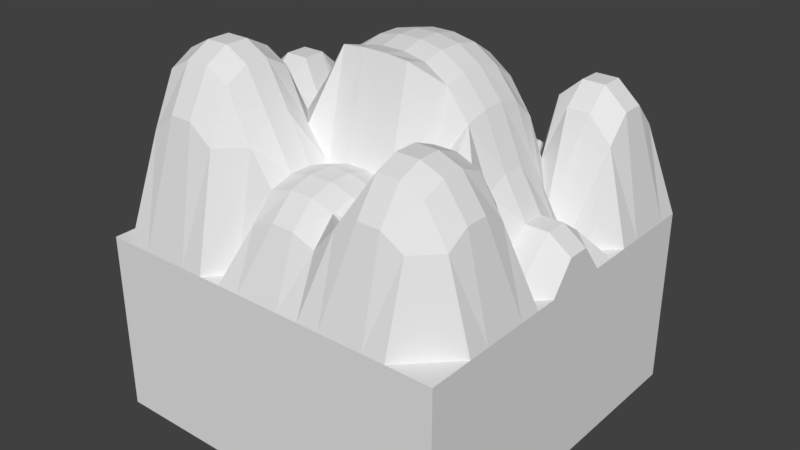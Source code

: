# Source: rock3.blend  (saved by Blender 2.79.0; exported with 4.5.12 LTS)
import bpy
from mathutils import Matrix  # noqa: F401  (used for matrix-valued properties, if any)

bpy.ops.wm.read_factory_settings(use_empty=True)
scene = bpy.context.scene
scene.name = 'Scene'

# ---- collections
col_collection_1 = bpy.data.collections.new('Collection 1'); scene.collection.children.link(col_collection_1)

# ---- materials (node trees are filled in below, after node groups)
mat_material = bpy.data.materials.new('Material')
mat_material.alpha_threshold = 0.0
mat_material.use_transparent_shadow = False
mat_material.roughness = 0.5
mat_material.line_color = (0.0, 0.0, 0.0, 1.0)

# ---- material node trees

# ---- world
world_world = bpy.data.worlds.new('World'); scene.world = world_world
world_world.color = (0.05088, 0.05088, 0.05088)
world_world.use_sun_shadow = False
world_world.sun_shadow_jitter_overblur = 0.0
world_world.cycles.sampling_method = 'MANUAL'

# ---- meshes
me_cube = bpy.data.meshes.new('Cube')
me_cube.from_pydata([(1.0, 1.0, -1.0), (1.0, -1.0, -1.0), (-1.0, -1.0, -1.0), (-1.0, 1.0, -1.0), (1.0, 1.0, 0.0), (1.0, -1.0, 0.0), (-1.0, -1.0, 0.0), (-1.0, 1.0, 0.0), (1.0, -5.364e-07, 0.1612), (2.384e-07, 1.0, 0.0), (-5.364e-07, -1.0, 0.0), (-1.0, 1.788e-07, 0.0), (-1.49e-07, -1.788e-07, 1.0), (1.0, -0.5, 0.0), (-0.5, 1.0, 0.0), (-0.5, -1.0, 0.0), (-1.0, 0.5, 0.0), (1.0, 0.5, 0.0), (0.5, 1.0, 0.0), (0.5, -1.0, 0.0), (-1.0, -0.5, 0.0), (-3.427e-07, -0.5, 0.5), (4.47e-08, 0.5, 0.7474), (0.5, -3.576e-07, 0.7474), (-0.5, 0.0, 0.4641), (-0.5, 0.5, 0.3372), (0.5, 0.5, 0.3425), (0.5, -0.5, 0.75), (-0.5, -0.5, 1.0), (1.0, -0.75, 0.0), (-0.75, 1.0, 0.0), (-0.75, -1.0, 0.0), (-1.0, 0.75, 0.0), (1.0, 0.25, 0.0), (0.25, 1.0, 0.1612), (0.25, -1.0, 0.0), (-1.0, -0.25, 0.0), (-4.396e-07, -0.75, 0.4671), (-5.215e-08, 0.25, 0.9752), (0.75, -4.47e-07, 0.25), (-0.25, -8.941e-08, 0.8966), (1.0, -0.25, 0.0), (-0.25, 1.0, 0.1899), (-0.25, -1.0, 0.0), (-1.0, 0.25, 0.0), (1.0, 0.75, 0.0), (0.75, 1.0, 0.0), (0.75, -1.0, 0.0), (-1.0, -0.75, 0.0), (-2.459e-07, -0.25, 0.9973), (1.416e-07, 0.75, 0.1612), (0.25, -2.682e-07, 0.9752), (-0.75, 8.941e-08, 0.75), (-0.5, 0.25, 0.4079), (-0.5, 0.75, 0.4264), (-0.25, 0.5, 0.6021), (-0.75, 0.5, 0.4264), (0.5, 0.25, 0.7139), (0.5, 0.75, 0.6396), (0.75, 0.5, 0.6396), (0.25, 0.5, 0.7139), (0.5, -0.75, 0.7007), (0.5, -0.25, 0.5257), (0.75, -0.5, 0.7007), (0.25, -0.5, 0.4671), (-0.5, -0.75, 0.9342), (-0.5, -0.25, 0.7009), (-0.25, -0.5, 0.7009), (-0.75, -0.5, 0.9342), (-0.75, -0.25, 0.6034), (-0.25, -0.25, 0.7795), (-0.25, -0.75, 0.6034), (0.25, -0.25, 0.9866), (0.75, -0.25, 0.4525), (0.75, -0.75, 0.6476), (0.25, 0.75, 0.25), (0.75, 0.75, 0.75), (0.75, 0.25, 0.1612), (-0.75, 0.75, 0.5), (-0.25, 0.75, 0.5), (-0.25, 0.25, 0.8688), (-0.75, 0.25, 0.6396), (0.25, 0.25, 0.9497), (0.25, -0.75, 0.4317), (-0.75, -0.75, 0.8635), (1.0, -0.875, 0.0), (-0.875, 1.0, 0.0), (-0.875, -1.0, 0.0), (-1.0, 0.875, 0.0), (1.0, 0.125, 0.1612), (0.125, 1.0, 0.1612), (0.125, -1.0, 0.0), (-1.0, -0.125, 0.0), (-4.88e-07, -0.875, 0.3504), (-1.006e-07, 0.125, 1.0), (0.875, -4.917e-07, 0.25), (-0.125, -1.341e-07, 0.9752), (1.0, -0.375, 0.0), (-0.375, 1.0, 0.1899), (-0.375, -1.0, 0.0), (-1.0, 0.375, 0.0), (1.0, 0.625, 0.0), (0.625, 1.0, 0.0), (0.625, -1.0, 0.0), (-1.0, -0.625, 0.0), (-2.943e-07, -0.375, 0.4671), (9.313e-08, 0.625, 0.4641), (0.375, -3.129e-07, 0.8966), (-0.625, 4.47e-08, 0.75), (-0.5, 0.125, 0.4641), (-0.5, 0.625, 0.4264), (-0.125, 0.5, 0.7139), (-0.625, 0.5, 0.4264), (0.5, 0.125, 0.7474), (0.5, 0.625, 0.6396), (0.875, 0.5, 0.5057), (0.375, 0.5, 0.6021), (0.5, -0.875, 0.5257), (0.5, -0.375, 0.7007), (0.875, -0.5, 0.5257), (0.375, -0.5, 0.3504), (-0.5, -0.875, 0.7009), (-0.5, -0.375, 0.9342), (-0.125, -0.5, 0.4671), (-0.625, -0.5, 1.0), (1.0, -0.625, 0.0), (-0.625, 1.0, 0.0), (-0.625, -1.0, 0.0), (-1.0, 0.625, 0.0), (1.0, 0.375, 0.0), (0.375, 1.0, 0.0), (0.375, -1.0, 0.0), (-1.0, -0.375, 0.0), (-3.912e-07, -0.625, 0.5), (-3.725e-09, 0.375, 0.8966), (0.625, -4.023e-07, 0.4641), (-0.375, -4.47e-08, 0.7474), (1.0, -0.125, 0.0), (-0.125, 1.0, 0.0), (-0.125, -1.0, 0.0), (-1.0, 0.125, 0.0), (1.0, 0.875, 0.0), (0.875, 1.0, 0.0), (0.875, -1.0, 0.0), (-1.0, -0.875, 0.0), (-1.974e-07, -0.125, 0.9752), (1.9e-07, 0.875, 0.1612), (0.125, -2.235e-07, 1.0), (-0.875, 1.341e-07, 0.6396), (-0.5, 0.375, 0.1387), (-0.5, 0.875, 0.3372), (-0.375, 0.5, 0.3425), (-0.875, 0.5, 0.3372), (0.5, 0.375, 0.6021), (0.5, 0.875, 0.5057), (0.625, 0.5, 0.6396), (0.125, 0.5, 0.7474), (0.5, -0.625, 0.75), (0.5, -0.125, 0.7139), (0.625, -0.5, 0.75), (0.125, -0.5, 0.5), (-0.5, -0.625, 1.0), (-0.5, -0.125, 0.4079), (-0.375, -0.5, 0.9342), (-0.875, -0.5, 0.7009), (-0.75, -0.375, 0.8635), (-0.75, -0.125, 0.6396), (-0.625, -0.25, 0.7009), (-0.875, -0.25, 0.0), (-0.25, -0.375, 0.6034), (-0.25, -0.125, 0.8688), (-0.125, -0.25, 0.9866), (-0.375, -0.25, 0.6034), (-0.25, -0.875, 0.0), (-0.25, -0.625, 0.7009), (-0.125, -0.75, 0.4317), (-0.375, -0.75, 0.8635), (0.25, -0.375, 0.4317), (0.25, -0.125, 0.9497), (0.375, -0.25, 0.4525), (0.125, -0.25, 0.9973), (0.75, -0.375, 0.6476), (0.75, -0.125, 0.1612), (0.875, -0.25, 0.0), (0.625, -0.25, 0.5257), (0.75, -0.875, 0.4525), (0.75, -0.625, 0.7007), (0.875, -0.75, 0.4525), (0.625, -0.75, 0.7007), (0.25, 0.625, 0.4079), (0.25, 0.875, 0.25), (0.375, 0.75, 0.1612), (0.125, 0.75, 0.25), (0.75, 0.625, 0.75), (0.75, 0.875, 0.6396), (0.875, 0.75, 0.6396), (0.625, 0.75, 0.75), (0.75, 0.125, 0.25), (0.75, 0.375, 0.0), (0.875, 0.25, 0.1612), (0.625, 0.25, 0.4079), (-0.75, 0.625, 0.5), (-0.75, 0.875, 0.4264), (-0.625, 0.75, 0.5), (-0.875, 0.75, 0.4264), (-0.25, 0.625, 0.1387), (-0.25, 0.875, 0.5), (-0.125, 0.75, 0.1899), (-0.375, 0.75, 0.5), (-0.25, 0.125, 0.8966), (-0.25, 0.375, 0.7795), (-0.125, 0.25, 0.9497), (-0.375, 0.25, 0.7139), (-0.75, 0.125, 0.75), (-0.75, 0.375, 0.0), (-0.625, 0.25, 0.6396), (-0.875, 0.25, 0.5057), (0.25, 0.125, 0.9752), (0.25, 0.375, 0.8688), (0.375, 0.25, 0.8688), (0.125, 0.25, 0.9752), (0.25, -0.875, 0.3017), (0.25, -0.625, 0.4671), (0.375, -0.75, 0.3535), (0.125, -0.75, 0.4671), (-0.75, -0.875, 0.6034), (-0.75, -0.625, 0.9342), (-0.625, -0.75, 0.9342), (-0.875, -0.75, 0.6034), (-0.875, -0.625, 0.7009), (-0.625, -0.625, 1.0), (-0.625, -0.875, 0.7009), (0.125, -0.625, 0.5), (0.375, -0.625, 0.3504), (0.375, -0.875, 0.4525), (0.125, 0.375, 0.8966), (0.375, 0.375, 0.7795), (0.375, 0.125, 0.8966), (-0.875, 0.375, 0.0), (-0.625, 0.375, 0.0), (-0.625, 0.125, 0.75), (-0.375, 0.375, 0.6021), (-0.125, 0.375, 0.8688), (-0.125, 0.125, 0.9752), (-0.375, 0.875, 0.5), (-0.125, 0.875, 0.1899), (-0.125, 0.625, 0.4079), (-0.875, 0.875, 0.3372), (-0.625, 0.875, 0.4264), (-0.625, 0.625, 0.5), (0.625, 0.375, 0.1387), (0.875, 0.375, 0.0), (0.875, 0.125, 0.25), (0.625, 0.875, 0.6396), (0.875, 0.875, 0.5057), (0.875, 0.625, 0.6396), (0.125, 0.875, 0.25), (0.375, 0.875, 0.1612), (0.375, 0.625, 0.1387), (0.625, -0.625, 0.75), (0.875, -0.625, 0.5257), (0.875, -0.875, 0.0), (0.625, -0.125, 0.4079), (0.875, -0.125, 0.1612), (0.875, -0.375, 0.4525), (0.125, -0.125, 0.9752), (0.375, -0.125, 0.8688), (0.375, -0.375, 0.3535), (-0.375, -0.625, 0.9342), (-0.125, -0.625, 0.4671), (-0.125, -0.875, 0.3017), (-0.375, -0.125, 0.7139), (-0.125, -0.125, 0.9497), (-0.125, -0.375, 0.4317), (-0.875, -0.125, 0.5057), (-0.625, -0.125, 0.6396), (-0.625, -0.375, 0.9342), (-0.875, -0.375, 0.6034), (-0.375, -0.375, 0.8635), (-0.375, -0.875, 0.6034), (0.125, -0.375, 0.4671), (0.625, -0.375, 0.7007), (0.625, -0.875, 0.5257), (0.125, 0.625, 0.4641), (0.625, 0.625, 0.75), (0.625, 0.125, 0.4641), (-0.875, 0.625, 0.4264), (-0.375, 0.625, 0.1899), (-0.375, 0.125, 0.7474), (-0.875, 0.125, 0.6396), (0.125, 0.125, 1.0), (0.125, -0.875, 0.3504), (-0.875, -0.875, 0.0)], [], [(0, 1, 2, 3), (292, 144, 6, 87), (0, 4, 141, 45, 101, 17, 129, 33, 89, 8, 137, 41, 97, 13, 125, 29, 85, 5, 1), (1, 5, 143, 47, 103, 19, 131, 35, 91, 10, 139, 43, 99, 15, 127, 31, 87, 6, 2), (2, 6, 144, 48, 104, 20, 132, 36, 92, 11, 140, 44, 100, 16, 128, 32, 88, 7, 3), (4, 0, 3, 7, 86, 30, 126, 14, 98, 42, 138, 9, 90, 34, 130, 18, 102, 46, 142), (291, 93, 10, 91), (290, 94, 12, 147), (289, 140, 11, 148), (288, 109, 24, 136), (287, 110, 25, 151), (286, 128, 16, 152), (285, 113, 23, 135), (284, 114, 26, 155), (283, 106, 22, 156), (282, 117, 19, 103), (281, 118, 27, 159), (280, 105, 21, 160), (279, 121, 15, 99), (278, 122, 28, 163), (277, 132, 20, 164), (276, 165, 68, 124), (275, 166, 69, 167), (274, 92, 36, 168), (273, 169, 67, 123), (272, 170, 70, 171), (271, 162, 66, 172), (270, 173, 43, 139), (269, 174, 71, 175), (268, 161, 65, 176), (267, 177, 64, 120), (266, 178, 72, 179), (265, 145, 49, 180), (264, 181, 63, 119), (263, 182, 73, 183), (262, 158, 62, 184), (261, 185, 47, 143), (260, 186, 74, 187), (259, 157, 61, 188), (258, 189, 60, 116), (257, 190, 75, 191), (256, 146, 50, 192), (255, 193, 59, 115), (254, 194, 76, 195), (253, 154, 58, 196), (252, 197, 39, 95), (251, 198, 77, 199), (250, 153, 57, 200), (249, 201, 56, 112), (248, 202, 78, 203), (247, 88, 32, 204), (246, 205, 55, 111), (245, 206, 79, 207), (244, 150, 54, 208), (243, 209, 40, 96), (242, 210, 80, 211), (241, 149, 53, 212), (240, 213, 52, 108), (239, 214, 81, 215), (238, 100, 44, 216), (237, 217, 51, 107), (236, 218, 82, 219), (235, 134, 38, 220), (234, 221, 35, 131), (233, 222, 83, 223), (232, 133, 37, 224), (231, 225, 31, 127), (230, 226, 84, 227), (229, 104, 48, 228), (226, 229, 228, 84), (68, 164, 229, 226), (164, 20, 104, 229), (161, 230, 227, 65), (28, 124, 230, 161), (124, 68, 226, 230), (121, 231, 127, 15), (65, 227, 231, 121), (227, 84, 225, 231), (222, 232, 224, 83), (64, 160, 232, 222), (160, 21, 133, 232), (157, 233, 223, 61), (27, 120, 233, 157), (120, 64, 222, 233), (117, 234, 131, 19), (61, 223, 234, 117), (223, 83, 221, 234), (218, 235, 220, 82), (60, 156, 235, 218), (156, 22, 134, 235), (153, 236, 219, 57), (26, 116, 236, 153), (116, 60, 218, 236), (113, 237, 107, 23), (57, 219, 237, 113), (219, 82, 217, 237), (214, 238, 216, 81), (56, 152, 238, 214), (152, 16, 100, 238), (149, 239, 215, 53), (25, 112, 239, 149), (112, 56, 214, 239), (109, 240, 108, 24), (53, 215, 240, 109), (215, 81, 213, 240), (210, 241, 212, 80), (55, 151, 241, 210), (151, 25, 149, 241), (134, 242, 211, 38), (22, 111, 242, 134), (111, 55, 210, 242), (94, 243, 96, 12), (38, 211, 243, 94), (211, 80, 209, 243), (206, 244, 208, 79), (42, 98, 244, 206), (98, 14, 150, 244), (146, 245, 207, 50), (9, 138, 245, 146), (138, 42, 206, 245), (106, 246, 111, 22), (50, 207, 246, 106), (207, 79, 205, 246), (202, 247, 204, 78), (30, 86, 247, 202), (86, 7, 88, 247), (150, 248, 203, 54), (14, 126, 248, 150), (126, 30, 202, 248), (110, 249, 112, 25), (54, 203, 249, 110), (203, 78, 201, 249), (198, 250, 200, 77), (59, 155, 250, 198), (155, 26, 153, 250), (129, 251, 199, 33), (17, 115, 251, 129), (115, 59, 198, 251), (89, 252, 95, 8), (33, 199, 252, 89), (199, 77, 197, 252), (194, 253, 196, 76), (46, 102, 253, 194), (102, 18, 154, 253), (141, 254, 195, 45), (4, 142, 254, 141), (142, 46, 194, 254), (101, 255, 115, 17), (45, 195, 255, 101), (195, 76, 193, 255), (190, 256, 192, 75), (34, 90, 256, 190), (90, 9, 146, 256), (154, 257, 191, 58), (18, 130, 257, 154), (130, 34, 190, 257), (114, 258, 116, 26), (58, 191, 258, 114), (191, 75, 189, 258), (186, 259, 188, 74), (63, 159, 259, 186), (159, 27, 157, 259), (125, 260, 187, 29), (13, 119, 260, 125), (119, 63, 186, 260), (85, 261, 143, 5), (29, 187, 261, 85), (187, 74, 185, 261), (182, 262, 184, 73), (39, 135, 262, 182), (135, 23, 158, 262), (137, 263, 183, 41), (8, 95, 263, 137), (95, 39, 182, 263), (97, 264, 119, 13), (41, 183, 264, 97), (183, 73, 181, 264), (178, 265, 180, 72), (51, 147, 265, 178), (147, 12, 145, 265), (158, 266, 179, 62), (23, 107, 266, 158), (107, 51, 178, 266), (118, 267, 120, 27), (62, 179, 267, 118), (179, 72, 177, 267), (174, 268, 176, 71), (67, 163, 268, 174), (163, 28, 161, 268), (133, 269, 175, 37), (21, 123, 269, 133), (123, 67, 174, 269), (93, 270, 139, 10), (37, 175, 270, 93), (175, 71, 173, 270), (170, 271, 172, 70), (40, 136, 271, 170), (136, 24, 162, 271), (145, 272, 171, 49), (12, 96, 272, 145), (96, 40, 170, 272), (105, 273, 123, 21), (49, 171, 273, 105), (171, 70, 169, 273), (166, 274, 168, 69), (52, 148, 274, 166), (148, 11, 92, 274), (162, 275, 167, 66), (24, 108, 275, 162), (108, 52, 166, 275), (122, 276, 124, 28), (66, 167, 276, 122), (167, 69, 165, 276), (165, 277, 164, 68), (69, 168, 277, 165), (168, 36, 132, 277), (169, 278, 163, 67), (70, 172, 278, 169), (172, 66, 122, 278), (173, 279, 99, 43), (71, 176, 279, 173), (176, 65, 121, 279), (177, 280, 160, 64), (72, 180, 280, 177), (180, 49, 105, 280), (181, 281, 159, 63), (73, 184, 281, 181), (184, 62, 118, 281), (185, 282, 103, 47), (74, 188, 282, 185), (188, 61, 117, 282), (189, 283, 156, 60), (75, 192, 283, 189), (192, 50, 106, 283), (193, 284, 155, 59), (76, 196, 284, 193), (196, 58, 114, 284), (197, 285, 135, 39), (77, 200, 285, 197), (200, 57, 113, 285), (201, 286, 152, 56), (78, 204, 286, 201), (204, 32, 128, 286), (205, 287, 151, 55), (79, 208, 287, 205), (208, 54, 110, 287), (209, 288, 136, 40), (80, 212, 288, 209), (212, 53, 109, 288), (213, 289, 148, 52), (81, 216, 289, 213), (216, 44, 140, 289), (217, 290, 147, 51), (82, 220, 290, 217), (220, 38, 94, 290), (221, 291, 91, 35), (83, 224, 291, 221), (224, 37, 93, 291), (225, 292, 87, 31), (84, 228, 292, 225), (228, 48, 144, 292)])
_uv = me_cube.uv_layers.new(name='UVMap')
_uv.uv.foreach_set('vector', [0.9999, 0.2717, 0.7283, 0.2717, 0.7283, 0.0001004, 0.9999, 0.0001005, 0.1575, 0.3717, 0.1419, 0.3868, 0.1286, 0.3719, 0.1427, 0.3564, 0.7281, 0.2865, 0.5617, 0.3947, 0.5491, 0.3819, 0.5371, 0.3689, 0.5267, 0.3573, 0.516, 0.3453, 0.505, 0.3327, 0.4981, 0.3248, 0.4936, 0.3032, 0.4862, 0.2882, 0.4896, 0.2561, 0.4742, 0.2399, 0.4574, 0.224, 0.4439, 0.2089, 0.4302, 0.194, 0.4134, 0.1778, 0.3965, 0.1601, 0.3821, 0.1439, 0.5083, 0.03404, 0.2299, 0.0001004, 0.3821, 0.1439, 0.3654, 0.1567, 0.3459, 0.1705, 0.3281, 0.183, 0.3129, 0.193, 0.2954, 0.2047, 0.2783, 0.2164, 0.2605, 0.2277, 0.2413, 0.2403, 0.2273, 0.2561, 0.2125, 0.2715, 0.1985, 0.2899, 0.1851, 0.3048, 0.1722, 0.3198, 0.1582, 0.3381, 0.1427, 0.3564, 0.1286, 0.3719, 0.0001005, 0.257, 0.0001004, 0.542, 0.1286, 0.3719, 0.1419, 0.3868, 0.1565, 0.4043, 0.1699, 0.4204, 0.1806, 0.4343, 0.1927, 0.4495, 0.207, 0.4672, 0.2209, 0.4857, 0.2338, 0.5023, 0.2496, 0.5136, 0.2692, 0.5248, 0.2893, 0.5378, 0.3084, 0.5504, 0.3241, 0.5626, 0.3386, 0.5733, 0.3566, 0.5844, 0.3773, 0.5969, 0.28, 0.7368, 0.5617, 0.3947, 0.6768, 0.485, 0.4962, 0.7151, 0.3773, 0.5969, 0.3874, 0.5806, 0.3969, 0.5663, 0.4056, 0.5535, 0.4131, 0.5426, 0.4074, 0.5226, 0.4137, 0.5144, 0.4329, 0.5145, 0.4401, 0.5045, 0.4593, 0.4932, 0.4733, 0.48, 0.5044, 0.4752, 0.5157, 0.4599, 0.527, 0.4449, 0.5376, 0.4307, 0.549, 0.4129, 0.2944, 0.2726, 0.2804, 0.2837, 0.2413, 0.2403, 0.2605, 0.2277, 0.3775, 0.382, 0.3706, 0.3876, 0.365, 0.3809, 0.3717, 0.3753, 0.2867, 0.449, 0.2496, 0.5136, 0.2338, 0.5023, 0.2811, 0.4433, 0.3432, 0.4126, 0.322, 0.4369, 0.3156, 0.4257, 0.3348, 0.404, 0.385, 0.4866, 0.3717, 0.5023, 0.356, 0.493, 0.3645, 0.4747, 0.3542, 0.528, 0.3241, 0.5626, 0.3084, 0.5504, 0.3438, 0.5248, 0.4349, 0.3349, 0.4076, 0.3575, 0.399, 0.3479, 0.4251, 0.3222, 0.4662, 0.3925, 0.4568, 0.4002, 0.4471, 0.3895, 0.458, 0.382, 0.4202, 0.4377, 0.4086, 0.4446, 0.3919, 0.4173, 0.4015, 0.4107, 0.3578, 0.2474, 0.3484, 0.2554, 0.3129, 0.193, 0.3281, 0.183, 0.3834, 0.2781, 0.3766, 0.2827, 0.3721, 0.2758, 0.3778, 0.2715, 0.3349, 0.3234, 0.3253, 0.3317, 0.3157, 0.3221, 0.3254, 0.3131, 0.2551, 0.342, 0.2524, 0.3548, 0.1851, 0.3048, 0.1985, 0.2899, 0.2852, 0.3746, 0.2781, 0.3799, 0.2724, 0.375, 0.2777, 0.37, 0.2519, 0.4086, 0.1927, 0.4495, 0.1806, 0.4343, 0.2507, 0.3949, 0.2726, 0.3848, 0.2668, 0.3912, 0.2631, 0.3839, 0.268, 0.379, 0.2918, 0.4209, 0.2806, 0.4288, 0.2696, 0.4186, 0.2846, 0.4056, 0.2668, 0.4414, 0.2209, 0.4857, 0.207, 0.4672, 0.2185, 0.4581, 0.316, 0.34, 0.311, 0.359, 0.2917, 0.3558, 0.306, 0.333, 0.352, 0.3793, 0.3414, 0.3849, 0.33, 0.3748, 0.3487, 0.3721, 0.3234, 0.3958, 0.3102, 0.418, 0.2975, 0.3963, 0.3099, 0.3811, 0.263, 0.292, 0.2245, 0.2816, 0.2125, 0.2715, 0.2273, 0.2561, 0.2946, 0.3232, 0.2823, 0.3493, 0.2734, 0.336, 0.2807, 0.3116, 0.2724, 0.3656, 0.2681, 0.371, 0.2635, 0.3662, 0.2672, 0.3595, 0.3556, 0.3023, 0.3459, 0.3137, 0.3356, 0.3044, 0.3481, 0.2943, 0.3796, 0.3529, 0.3724, 0.3624, 0.366, 0.3582, 0.3651, 0.312, 0.3661, 0.3687, 0.3595, 0.3742, 0.3545, 0.3674, 0.3606, 0.3626, 0.4083, 0.2622, 0.3913, 0.2725, 0.3842, 0.2664, 0.3964, 0.2563, 0.4659, 0.2781, 0.4502, 0.2811, 0.4111, 0.2817, 0.4612, 0.2526, 0.4184, 0.304, 0.3906, 0.3368, 0.384, 0.3074, 0.3974, 0.2929, 0.3795, 0.174, 0.3663, 0.2364, 0.3459, 0.1705, 0.3654, 0.1567, 0.3888, 0.2489, 0.3787, 0.2605, 0.3736, 0.2534, 0.3824, 0.2375, 0.373, 0.266, 0.3677, 0.2703, 0.3624, 0.2649, 0.368, 0.26, 0.4553, 0.4381, 0.4354, 0.4347, 0.4129, 0.4045, 0.433, 0.402, 0.4774, 0.4522, 0.4588, 0.4658, 0.4489, 0.4535, 0.4631, 0.4432, 0.4466, 0.4749, 0.4323, 0.4883, 0.4242, 0.4772, 0.4365, 0.4636, 0.4786, 0.3845, 0.4719, 0.3891, 0.4687, 0.3798, 0.4801, 0.3743, 0.4911, 0.3952, 0.4809, 0.3988, 0.4753, 0.3937, 0.482, 0.3901, 0.476, 0.4036, 0.4743, 0.4144, 0.4656, 0.4051, 0.4708, 0.3972, 0.4747, 0.3095, 0.4615, 0.3175, 0.4535, 0.3016, 0.4688, 0.2964, 0.494, 0.3395, 0.4838, 0.341, 0.4733, 0.33, 0.4834, 0.3226, 0.4733, 0.344, 0.437, 0.3746, 0.4176, 0.3667, 0.4488, 0.344, 0.3649, 0.5139, 0.36, 0.5207, 0.3515, 0.5166, 0.3562, 0.5074, 0.3788, 0.5256, 0.3725, 0.5317, 0.3662, 0.5252, 0.3715, 0.5192, 0.3675, 0.5418, 0.3566, 0.5844, 0.3386, 0.5733, 0.3611, 0.5327, 0.3983, 0.4565, 0.3924, 0.4824, 0.3736, 0.4389, 0.3828, 0.4253, 0.4183, 0.496, 0.3959, 0.5052, 0.3928, 0.5018, 0.4114, 0.483, 0.3919, 0.5093, 0.3893, 0.5215, 0.3799, 0.512, 0.3873, 0.5047, 0.3636, 0.3934, 0.3552, 0.4008, 0.3487, 0.3931, 0.3579, 0.3865, 0.3751, 0.4103, 0.3671, 0.4201, 0.3613, 0.4089, 0.3692, 0.4008, 0.3568, 0.4374, 0.3333, 0.4886, 0.3271, 0.455, 0.3506, 0.4222, 0.2981, 0.4402, 0.2929, 0.443, 0.2892, 0.4378, 0.2951, 0.4347, 0.3243, 0.4979, 0.3148, 0.5064, 0.2967, 0.4505, 0.3032, 0.447, 0.3021, 0.5196, 0.2893, 0.5378, 0.2692, 0.5248, 0.2905, 0.4606, 0.3936, 0.3687, 0.3846, 0.3761, 0.3785, 0.3693, 0.3866, 0.361, 0.4124, 0.3855, 0.3995, 0.3916, 0.391, 0.3832, 0.4012, 0.3766, 0.3907, 0.3976, 0.3828, 0.4037, 0.3762, 0.3947, 0.3834, 0.389, 0.3334, 0.2604, 0.3067, 0.2573, 0.2783, 0.2164, 0.2954, 0.2047, 0.3417, 0.2855, 0.3278, 0.2942, 0.3206, 0.2798, 0.337, 0.2755, 0.3166, 0.303, 0.3059, 0.3122, 0.2951, 0.3007, 0.3074, 0.2907, 0.2469, 0.3618, 0.2362, 0.3673, 0.1582, 0.3381, 0.1722, 0.3198, 0.2641, 0.375, 0.259, 0.3791, 0.2533, 0.3747, 0.2592, 0.3707, 0.2457, 0.3872, 0.1699, 0.4204, 0.1565, 0.4043, 0.2356, 0.3807, 0.259, 0.3791, 0.2457, 0.3872, 0.2356, 0.3807, 0.2533, 0.3747, 0.2631, 0.3839, 0.2507, 0.3949, 0.2457, 0.3872, 0.259, 0.3791, 0.2507, 0.3949, 0.1806, 0.4343, 0.1699, 0.4204, 0.2457, 0.3872, 0.2681, 0.371, 0.2641, 0.375, 0.2592, 0.3707, 0.2635, 0.3662, 0.2724, 0.375, 0.268, 0.379, 0.2641, 0.375, 0.2681, 0.371, 0.268, 0.379, 0.2631, 0.3839, 0.259, 0.3791, 0.2641, 0.375, 0.2524, 0.3548, 0.2469, 0.3618, 0.1722, 0.3198, 0.1851, 0.3048, 0.2635, 0.3662, 0.2592, 0.3707, 0.2469, 0.3618, 0.2524, 0.3548, 0.2592, 0.3707, 0.2533, 0.3747, 0.2362, 0.3673, 0.2469, 0.3618, 0.3278, 0.2942, 0.3166, 0.303, 0.3074, 0.2907, 0.3206, 0.2798, 0.3356, 0.3044, 0.3254, 0.3131, 0.3166, 0.303, 0.3278, 0.2942, 0.3254, 0.3131, 0.3157, 0.3221, 0.3059, 0.3122, 0.3166, 0.303, 0.3677, 0.2703, 0.3417, 0.2855, 0.337, 0.2755, 0.3624, 0.2649, 0.3721, 0.2758, 0.3481, 0.2943, 0.3417, 0.2855, 0.3677, 0.2703, 0.3481, 0.2943, 0.3356, 0.3044, 0.3278, 0.2942, 0.3417, 0.2855, 0.3484, 0.2554, 0.3334, 0.2604, 0.2954, 0.2047, 0.3129, 0.193, 0.3624, 0.2649, 0.337, 0.2755, 0.3334, 0.2604, 0.3484, 0.2554, 0.337, 0.2755, 0.3206, 0.2798, 0.3067, 0.2573, 0.3334, 0.2604, 0.3995, 0.3916, 0.3907, 0.3976, 0.3834, 0.389, 0.391, 0.3832, 0.4129, 0.4045, 0.4015, 0.4107, 0.3907, 0.3976, 0.3995, 0.3916, 0.4015, 0.4107, 0.3919, 0.4173, 0.3828, 0.4037, 0.3907, 0.3976, 0.437, 0.3746, 0.4124, 0.3855, 0.4012, 0.3766, 0.4176, 0.3667, 0.4471, 0.3895, 0.433, 0.402, 0.4124, 0.3855, 0.437, 0.3746, 0.433, 0.402, 0.4129, 0.4045, 0.3995, 0.3916, 0.4124, 0.3855, 0.4076, 0.3575, 0.3936, 0.3687, 0.3866, 0.361, 0.399, 0.3479, 0.4176, 0.3667, 0.4012, 0.3766, 0.3936, 0.3687, 0.4076, 0.3575, 0.4012, 0.3766, 0.391, 0.3832, 0.3846, 0.3761, 0.3936, 0.3687, 0.3148, 0.5064, 0.3021, 0.5196, 0.2905, 0.4606, 0.2967, 0.4505, 0.3515, 0.5166, 0.3438, 0.5248, 0.3021, 0.5196, 0.3148, 0.5064, 0.3438, 0.5248, 0.3084, 0.5504, 0.2893, 0.5378, 0.3021, 0.5196, 0.3333, 0.4886, 0.3243, 0.4979, 0.3032, 0.447, 0.3271, 0.455, 0.356, 0.493, 0.3562, 0.5074, 0.3243, 0.4979, 0.3333, 0.4886, 0.3562, 0.5074, 0.3515, 0.5166, 0.3148, 0.5064, 0.3243, 0.4979, 0.322, 0.4369, 0.2981, 0.4402, 0.2951, 0.4347, 0.3156, 0.4257, 0.3271, 0.455, 0.3032, 0.447, 0.2981, 0.4402, 0.322, 0.4369, 0.3032, 0.447, 0.2967, 0.4505, 0.2929, 0.443, 0.2981, 0.4402, 0.3671, 0.4201, 0.3568, 0.4374, 0.3506, 0.4222, 0.3613, 0.4089, 0.3736, 0.4389, 0.3645, 0.4747, 0.3568, 0.4374, 0.3671, 0.4201, 0.3645, 0.4747, 0.356, 0.493, 0.3333, 0.4886, 0.3568, 0.4374, 0.3828, 0.4037, 0.3751, 0.4103, 0.3692, 0.4008, 0.3762, 0.3947, 0.3919, 0.4173, 0.3828, 0.4253, 0.3751, 0.4103, 0.3828, 0.4037, 0.3828, 0.4253, 0.3736, 0.4389, 0.3671, 0.4201, 0.3751, 0.4103, 0.3706, 0.3876, 0.3636, 0.3934, 0.3579, 0.3865, 0.365, 0.3809, 0.3762, 0.3947, 0.3692, 0.4008, 0.3636, 0.3934, 0.3706, 0.3876, 0.3692, 0.4008, 0.3613, 0.4089, 0.3552, 0.4008, 0.3636, 0.3934, 0.3959, 0.5052, 0.3919, 0.5093, 0.3873, 0.5047, 0.3928, 0.5018, 0.4137, 0.5144, 0.4074, 0.5226, 0.3919, 0.5093, 0.3959, 0.5052, 0.4074, 0.5226, 0.4131, 0.5426, 0.3893, 0.5215, 0.3919, 0.5093, 0.4323, 0.4883, 0.4183, 0.496, 0.4114, 0.483, 0.4242, 0.4772, 0.4401, 0.5045, 0.4329, 0.5145, 0.4183, 0.496, 0.4323, 0.4883, 0.4329, 0.5145, 0.4137, 0.5144, 0.3959, 0.5052, 0.4183, 0.496, 0.4086, 0.4446, 0.3983, 0.4565, 0.3828, 0.4253, 0.3919, 0.4173, 0.4242, 0.4772, 0.4114, 0.483, 0.3983, 0.4565, 0.4086, 0.4446, 0.4114, 0.483, 0.3928, 0.5018, 0.3924, 0.4824, 0.3983, 0.4565, 0.3725, 0.5317, 0.3675, 0.5418, 0.3611, 0.5327, 0.3662, 0.5252, 0.3969, 0.5663, 0.3874, 0.5806, 0.3675, 0.5418, 0.3725, 0.5317, 0.3874, 0.5806, 0.3773, 0.5969, 0.3566, 0.5844, 0.3675, 0.5418, 0.3893, 0.5215, 0.3788, 0.5256, 0.3715, 0.5192, 0.3799, 0.512, 0.4131, 0.5426, 0.4056, 0.5535, 0.3788, 0.5256, 0.3893, 0.5215, 0.4056, 0.5535, 0.3969, 0.5663, 0.3725, 0.5317, 0.3788, 0.5256, 0.3717, 0.5023, 0.3649, 0.5139, 0.3562, 0.5074, 0.356, 0.493, 0.3799, 0.512, 0.3715, 0.5192, 0.3649, 0.5139, 0.3717, 0.5023, 0.3715, 0.5192, 0.3662, 0.5252, 0.36, 0.5207, 0.3649, 0.5139, 0.4838, 0.341, 0.4733, 0.344, 0.4488, 0.344, 0.4733, 0.33, 0.4687, 0.3798, 0.458, 0.382, 0.4733, 0.344, 0.4838, 0.341, 0.458, 0.382, 0.4471, 0.3895, 0.437, 0.3746, 0.4733, 0.344, 0.505, 0.3327, 0.494, 0.3395, 0.4834, 0.3226, 0.4981, 0.3248, 0.516, 0.3453, 0.4801, 0.3743, 0.494, 0.3395, 0.505, 0.3327, 0.4801, 0.3743, 0.4687, 0.3798, 0.4838, 0.341, 0.494, 0.3395, 0.4936, 0.3032, 0.4747, 0.3095, 0.4688, 0.2964, 0.4862, 0.2882, 0.4981, 0.3248, 0.4834, 0.3226, 0.4747, 0.3095, 0.4936, 0.3032, 0.4834, 0.3226, 0.4733, 0.33, 0.4615, 0.3175, 0.4747, 0.3095, 0.4809, 0.3988, 0.476, 0.4036, 0.4708, 0.3972, 0.4753, 0.3937, 0.5376, 0.4307, 0.527, 0.4449, 0.476, 0.4036, 0.4809, 0.3988, 0.527, 0.4449, 0.5157, 0.4599, 0.4743, 0.4144, 0.476, 0.4036, 0.5491, 0.3819, 0.4911, 0.3952, 0.482, 0.3901, 0.5371, 0.3689, 0.5617, 0.3947, 0.549, 0.4129, 0.4911, 0.3952, 0.5491, 0.3819, 0.549, 0.4129, 0.5376, 0.4307, 0.4809, 0.3988, 0.4911, 0.3952, 0.5267, 0.3573, 0.4786, 0.3845, 0.4801, 0.3743, 0.516, 0.3453, 0.5371, 0.3689, 0.482, 0.3901, 0.4786, 0.3845, 0.5267, 0.3573, 0.482, 0.3901, 0.4753, 0.3937, 0.4719, 0.3891, 0.4786, 0.3845, 0.4588, 0.4658, 0.4466, 0.4749, 0.4365, 0.4636, 0.4489, 0.4535, 0.4733, 0.48, 0.4593, 0.4932, 0.4466, 0.4749, 0.4588, 0.4658, 0.4593, 0.4932, 0.4401, 0.5045, 0.4323, 0.4883, 0.4466, 0.4749, 0.4743, 0.4144, 0.4774, 0.4522, 0.4631, 0.4432, 0.4656, 0.4051, 0.5157, 0.4599, 0.5044, 0.4752, 0.4774, 0.4522, 0.4743, 0.4144, 0.5044, 0.4752, 0.4733, 0.48, 0.4588, 0.4658, 0.4774, 0.4522, 0.4568, 0.4002, 0.4553, 0.4381, 0.433, 0.402, 0.4471, 0.3895, 0.4656, 0.4051, 0.4631, 0.4432, 0.4553, 0.4381, 0.4568, 0.4002, 0.4631, 0.4432, 0.4489, 0.4535, 0.4354, 0.4347, 0.4553, 0.4381, 0.3787, 0.2605, 0.373, 0.266, 0.368, 0.26, 0.3736, 0.2534, 0.3842, 0.2664, 0.3778, 0.2715, 0.373, 0.266, 0.3787, 0.2605, 0.3778, 0.2715, 0.3721, 0.2758, 0.3677, 0.2703, 0.373, 0.266, 0.4302, 0.194, 0.3888, 0.2489, 0.3824, 0.2375, 0.4134, 0.1778, 0.4439, 0.2089, 0.3964, 0.2563, 0.3888, 0.2489, 0.4302, 0.194, 0.3964, 0.2563, 0.3842, 0.2664, 0.3787, 0.2605, 0.3888, 0.2489, 0.3965, 0.1601, 0.3795, 0.174, 0.3654, 0.1567, 0.3821, 0.1439, 0.4134, 0.1778, 0.3824, 0.2375, 0.3795, 0.174, 0.3965, 0.1601, 0.3824, 0.2375, 0.3736, 0.2534, 0.3663, 0.2364, 0.3795, 0.174, 0.4502, 0.2811, 0.4184, 0.304, 0.3974, 0.2929, 0.4111, 0.2817, 0.4535, 0.3016, 0.4251, 0.3222, 0.4184, 0.304, 0.4502, 0.2811, 0.4251, 0.3222, 0.399, 0.3479, 0.3906, 0.3368, 0.4184, 0.304, 0.4896, 0.2561, 0.4659, 0.2781, 0.4612, 0.2526, 0.4742, 0.2399, 0.4862, 0.2882, 0.4688, 0.2964, 0.4659, 0.2781, 0.4896, 0.2561, 0.4688, 0.2964, 0.4535, 0.3016, 0.4502, 0.2811, 0.4659, 0.2781, 0.4574, 0.224, 0.4083, 0.2622, 0.3964, 0.2563, 0.4439, 0.2089, 0.4742, 0.2399, 0.4612, 0.2526, 0.4083, 0.2622, 0.4574, 0.224, 0.4612, 0.2526, 0.4111, 0.2817, 0.3913, 0.2725, 0.4083, 0.2622, 0.3724, 0.3624, 0.3661, 0.3687, 0.3606, 0.3626, 0.366, 0.3582, 0.3785, 0.3693, 0.3717, 0.3753, 0.3661, 0.3687, 0.3724, 0.3624, 0.3717, 0.3753, 0.365, 0.3809, 0.3595, 0.3742, 0.3661, 0.3687, 0.3906, 0.3368, 0.3796, 0.3529, 0.3651, 0.312, 0.384, 0.3074, 0.399, 0.3479, 0.3866, 0.361, 0.3796, 0.3529, 0.3906, 0.3368, 0.3866, 0.361, 0.3785, 0.3693, 0.3724, 0.3624, 0.3796, 0.3529, 0.3766, 0.2827, 0.3556, 0.3023, 0.3481, 0.2943, 0.3721, 0.2758, 0.384, 0.3074, 0.3651, 0.312, 0.3556, 0.3023, 0.3766, 0.2827, 0.3651, 0.312, 0.366, 0.3582, 0.3459, 0.3137, 0.3556, 0.3023, 0.2823, 0.3493, 0.2724, 0.3656, 0.2672, 0.3595, 0.2734, 0.336, 0.2917, 0.3558, 0.2777, 0.37, 0.2724, 0.3656, 0.2823, 0.3493, 0.2777, 0.37, 0.2724, 0.375, 0.2681, 0.371, 0.2724, 0.3656, 0.3059, 0.3122, 0.2946, 0.3232, 0.2807, 0.3116, 0.2951, 0.3007, 0.3157, 0.3221, 0.306, 0.333, 0.2946, 0.3232, 0.3059, 0.3122, 0.306, 0.333, 0.2917, 0.3558, 0.2823, 0.3493, 0.2946, 0.3232, 0.2804, 0.2837, 0.263, 0.292, 0.2273, 0.2561, 0.2413, 0.2403, 0.2951, 0.3007, 0.2807, 0.3116, 0.263, 0.292, 0.2804, 0.2837, 0.2807, 0.3116, 0.2734, 0.336, 0.2245, 0.2816, 0.263, 0.292, 0.3414, 0.3849, 0.3234, 0.3958, 0.3099, 0.3811, 0.33, 0.3748, 0.3487, 0.3931, 0.3348, 0.404, 0.3234, 0.3958, 0.3414, 0.3849, 0.3348, 0.404, 0.3156, 0.4257, 0.3102, 0.418, 0.3234, 0.3958, 0.3595, 0.3742, 0.352, 0.3793, 0.3487, 0.3721, 0.3545, 0.3674, 0.365, 0.3809, 0.3579, 0.3865, 0.352, 0.3793, 0.3595, 0.3742, 0.3579, 0.3865, 0.3487, 0.3931, 0.3414, 0.3849, 0.352, 0.3793, 0.3253, 0.3317, 0.316, 0.34, 0.306, 0.333, 0.3157, 0.3221, 0.3545, 0.3674, 0.3487, 0.3721, 0.316, 0.34, 0.3253, 0.3317, 0.3487, 0.3721, 0.33, 0.3748, 0.311, 0.359, 0.316, 0.34, 0.2806, 0.4288, 0.2668, 0.4414, 0.2185, 0.4581, 0.2696, 0.4186, 0.2892, 0.4378, 0.2811, 0.4433, 0.2668, 0.4414, 0.2806, 0.4288, 0.2811, 0.4433, 0.2338, 0.5023, 0.2209, 0.4857, 0.2668, 0.4414, 0.3102, 0.418, 0.2918, 0.4209, 0.2846, 0.4056, 0.2975, 0.3963, 0.3156, 0.4257, 0.2951, 0.4347, 0.2918, 0.4209, 0.3102, 0.418, 0.2951, 0.4347, 0.2892, 0.4378, 0.2806, 0.4288, 0.2918, 0.4209, 0.2781, 0.3799, 0.2726, 0.3848, 0.268, 0.379, 0.2724, 0.375, 0.2975, 0.3963, 0.2846, 0.4056, 0.2726, 0.3848, 0.2781, 0.3799, 0.2846, 0.4056, 0.2696, 0.4186, 0.2668, 0.3912, 0.2726, 0.3848, 0.2668, 0.3912, 0.2519, 0.4086, 0.2507, 0.3949, 0.2631, 0.3839, 0.2696, 0.4186, 0.2185, 0.4581, 0.2519, 0.4086, 0.2668, 0.3912, 0.2185, 0.4581, 0.207, 0.4672, 0.1927, 0.4495, 0.2519, 0.4086, 0.311, 0.359, 0.2852, 0.3746, 0.2777, 0.37, 0.2917, 0.3558, 0.33, 0.3748, 0.3099, 0.3811, 0.2852, 0.3746, 0.311, 0.359, 0.3099, 0.3811, 0.2975, 0.3963, 0.2781, 0.3799, 0.2852, 0.3746, 0.2245, 0.2816, 0.2551, 0.342, 0.1985, 0.2899, 0.2125, 0.2715, 0.2734, 0.336, 0.2672, 0.3595, 0.2551, 0.342, 0.2245, 0.2816, 0.2672, 0.3595, 0.2635, 0.3662, 0.2524, 0.3548, 0.2551, 0.342, 0.3459, 0.3137, 0.3349, 0.3234, 0.3254, 0.3131, 0.3356, 0.3044, 0.366, 0.3582, 0.3606, 0.3626, 0.3349, 0.3234, 0.3459, 0.3137, 0.3606, 0.3626, 0.3545, 0.3674, 0.3253, 0.3317, 0.3349, 0.3234, 0.3913, 0.2725, 0.3834, 0.2781, 0.3778, 0.2715, 0.3842, 0.2664, 0.4111, 0.2817, 0.3974, 0.2929, 0.3834, 0.2781, 0.3913, 0.2725, 0.3974, 0.2929, 0.384, 0.3074, 0.3766, 0.2827, 0.3834, 0.2781, 0.3663, 0.2364, 0.3578, 0.2474, 0.3281, 0.183, 0.3459, 0.1705, 0.3736, 0.2534, 0.368, 0.26, 0.3578, 0.2474, 0.3663, 0.2364, 0.368, 0.26, 0.3624, 0.2649, 0.3484, 0.2554, 0.3578, 0.2474, 0.4354, 0.4347, 0.4202, 0.4377, 0.4015, 0.4107, 0.4129, 0.4045, 0.4489, 0.4535, 0.4365, 0.4636, 0.4202, 0.4377, 0.4354, 0.4347, 0.4365, 0.4636, 0.4242, 0.4772, 0.4086, 0.4446, 0.4202, 0.4377, 0.4719, 0.3891, 0.4662, 0.3925, 0.458, 0.382, 0.4687, 0.3798, 0.4753, 0.3937, 0.4708, 0.3972, 0.4662, 0.3925, 0.4719, 0.3891, 0.4708, 0.3972, 0.4656, 0.4051, 0.4568, 0.4002, 0.4662, 0.3925, 0.4615, 0.3175, 0.4349, 0.3349, 0.4251, 0.3222, 0.4535, 0.3016, 0.4733, 0.33, 0.4488, 0.344, 0.4349, 0.3349, 0.4615, 0.3175, 0.4488, 0.344, 0.4176, 0.3667, 0.4076, 0.3575, 0.4349, 0.3349, 0.36, 0.5207, 0.3542, 0.528, 0.3438, 0.5248, 0.3515, 0.5166, 0.3662, 0.5252, 0.3611, 0.5327, 0.3542, 0.528, 0.36, 0.5207, 0.3611, 0.5327, 0.3386, 0.5733, 0.3241, 0.5626, 0.3542, 0.528, 0.3924, 0.4824, 0.385, 0.4866, 0.3645, 0.4747, 0.3736, 0.4389, 0.3928, 0.5018, 0.3873, 0.5047, 0.385, 0.4866, 0.3924, 0.4824, 0.3873, 0.5047, 0.3799, 0.512, 0.3717, 0.5023, 0.385, 0.4866, 0.3552, 0.4008, 0.3432, 0.4126, 0.3348, 0.404, 0.3487, 0.3931, 0.3613, 0.4089, 0.3506, 0.4222, 0.3432, 0.4126, 0.3552, 0.4008, 0.3506, 0.4222, 0.3271, 0.455, 0.322, 0.4369, 0.3432, 0.4126, 0.2929, 0.443, 0.2867, 0.449, 0.2811, 0.4433, 0.2892, 0.4378, 0.2967, 0.4505, 0.2905, 0.4606, 0.2867, 0.449, 0.2929, 0.443, 0.2905, 0.4606, 0.2692, 0.5248, 0.2496, 0.5136, 0.2867, 0.449, 0.3846, 0.3761, 0.3775, 0.382, 0.3717, 0.3753, 0.3785, 0.3693, 0.391, 0.3832, 0.3834, 0.389, 0.3775, 0.382, 0.3846, 0.3761, 0.3834, 0.389, 0.3762, 0.3947, 0.3706, 0.3876, 0.3775, 0.382, 0.3067, 0.2573, 0.2944, 0.2726, 0.2605, 0.2277, 0.2783, 0.2164, 0.3206, 0.2798, 0.3074, 0.2907, 0.2944, 0.2726, 0.3067, 0.2573, 0.3074, 0.2907, 0.2951, 0.3007, 0.2804, 0.2837, 0.2944, 0.2726, 0.2362, 0.3673, 0.1575, 0.3717, 0.1427, 0.3564, 0.1582, 0.3381, 0.2533, 0.3747, 0.2356, 0.3807, 0.1575, 0.3717, 0.2362, 0.3673, 0.2356, 0.3807, 0.1565, 0.4043, 0.1419, 0.3868, 0.1575, 0.3717])
me_cube.materials.append(mat_material)
me_cube.use_remesh_preserve_volume = False
me_cube.use_remesh_preserve_attributes = False
me_cube.use_mirror_vertex_groups = False
me_cube.update()

# ---- objects
ob_cube = bpy.data.objects.new('Cube', me_cube)

# ---- transforms, parenting, visibility, modifiers, constraints
ob_cube.location = (0.0, 0.0, 0.0)
ob_cube.lock_rotations_4d = False
ob_cube.empty_display_type = 'ARROWS'
ob_cube.lineart.crease_threshold = 0.0

# ---- collection membership
col_collection_1.objects.link(ob_cube)

# ---- scene / render settings (as saved in the file)
scene.frame_start = 1; scene.frame_end = 250; scene.frame_set(1)
scene.render.engine = 'BLENDER_EEVEE_NEXT'
scene.render.resolution_percentage = 50
scene.render.dither_intensity = 0.0
scene.cycles.use_denoising = False
scene.cycles.samples = 128
scene.cycles.sampling_pattern = 'TABULATED_SOBOL'
scene.cycles.use_adaptive_sampling = False
scene.cycles.use_light_tree = False
scene.cycles.blur_glossy = 0.0
scene.cycles.sample_clamp_indirect = 0.0
scene.view_settings.view_transform = 'Standard'
bpy.context.view_layer.update()

# ---- added for rendering (the .blend has no active camera and no usable light): camera, sun
cam_auto = bpy.data.cameras.new('AutoCamera')
cam_auto.lens = 50.0
cam_auto.sensor_width = 36.0
cam_auto.clip_end = 1000.0
ob_auto_camera = bpy.data.objects.new('AutoCamera', cam_auto)
scene.collection.objects.link(ob_auto_camera)
ob_auto_camera.location = (3.20507, -3.84609, 2.56406)
ob_auto_camera.rotation_euler = (1.09748, -7.21219e-08, 0.694738)
scene.camera = ob_auto_camera
light_auto_sun = bpy.data.lights.new('AutoSun', 'SUN')
light_auto_sun.energy = 3.0
light_auto_sun.angle = 0.0523599
ob_auto_sun = bpy.data.objects.new('AutoSun', light_auto_sun)
scene.collection.objects.link(ob_auto_sun)
ob_auto_sun.rotation_euler = (0.872665, 0.174533, 0.523599)
bpy.context.view_layer.update()
